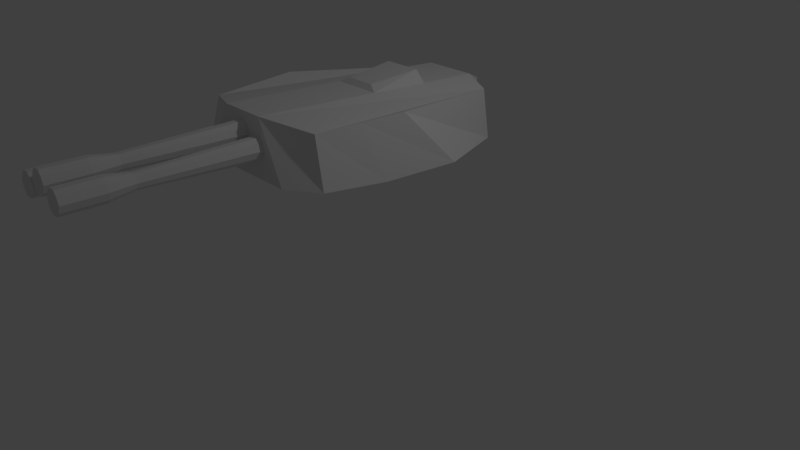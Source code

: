 # Source: Plasma-triple.blend  (saved by Blender 2.79.0; exported with 4.5.12 LTS)
import bpy
from mathutils import Matrix  # noqa: F401  (used for matrix-valued properties, if any)

bpy.ops.wm.read_factory_settings(use_empty=True)
scene = bpy.context.scene
scene.name = 'Scene'

# ---- collections
col_collection_1 = bpy.data.collections.new('Collection 1'); scene.collection.children.link(col_collection_1)

# ---- materials (node trees are filled in below, after node groups)
mat_material_001 = bpy.data.materials.new('Material.001')
mat_material_001.alpha_threshold = 0.0
mat_material_001.use_transparent_shadow = False
mat_material_001.roughness = 0.5

# ---- material node trees

# ---- world
world_world = bpy.data.worlds.new('World'); scene.world = world_world
world_world.color = (0.05088, 0.05088, 0.05088)
world_world.use_sun_shadow = False
world_world.sun_shadow_jitter_overblur = 0.0
world_world.cycles.sampling_method = 'MANUAL'

# ---- cameras
cam_camera = bpy.data.cameras.new('Camera')
cam_camera.clip_end = 100.0
cam_camera.lens = 35.0
cam_camera.sensor_width = 32.0
cam_camera.sensor_height = 18.0
cam_camera.ortho_scale = 7.314
cam_camera.dof.focus_distance = 0.0
cam_camera.dof.aperture_fstop = 128.0

# ---- lights
light_lamp = bpy.data.lights.new('Lamp', 'POINT')
light_lamp.transmission_factor = 0.0
light_lamp.cutoff_distance = 30.0
light_lamp.energy = 100.0
light_lamp.shadow_buffer_clip_start = 1.001
light_lamp.shadow_soft_size = 0.1
light_lamp.shadow_maximum_resolution = 0.006
light_lamp.use_absolute_resolution = True

# ---- meshes
me_plane = bpy.data.meshes.new('Plane')
me_plane.from_pydata([(0.2636, -1.134, 0.413), (0.6267, -1.165, -0.1254), (0.7953, -0.9336, 0.3292), (0.9278, -0.1133, 0.34), (0.6116, 1.128, 0.19), (0.3065, 1.196, 0.2691), (1.097, 0.3399, -0.2146), (0.94, -0.9611, -0.1392), (-0.3065, 1.196, 0.2691), (-0.6116, 1.128, 0.19), (-0.9278, -0.1133, 0.34), (-0.7953, -0.9336, 0.3292), (-0.6267, -1.165, -0.1254), (-0.2636, -1.134, 0.413), (0.7301, 1.101, -0.2784), (0.3623, 1.164, -0.2827), (-1.097, 0.3399, -0.2146), (-0.94, -0.9611, -0.1392), (-0.3623, 1.164, -0.2827), (-0.7301, 1.101, -0.2784), (0.94, -0.0723, -0.238), (-0.94, -0.0723, -0.238), (0.2203, 1.386, 0.1727), (-0.2203, 1.386, 0.1727), (0.2604, 1.358, -0.2958), (-0.2604, 1.358, -0.2958), (-0.3666, -2.767, 0.1976), (-0.1755, -2.765, 0.2607), (-0.3355, -2.77, 0.1308), (-0.3324, -2.765, 0.2607), (-0.2955, -2.771, 0.09335), (-0.2124, -2.771, 0.09335), (-0.1723, -2.77, 0.1308), (-0.1413, -2.767, 0.1976), (-0.2155, -2.764, 0.3019), (-0.2924, -2.764, 0.3019), (-0.3706, -1.065, 0.1358), (-0.1851, -1.063, 0.1989), (-0.3405, -1.067, 0.069), (-0.3375, -1.063, 0.1989), (-0.3017, -1.068, 0.03159), (-0.221, -1.068, 0.03159), (-0.1821, -1.067, 0.069), (-0.152, -1.065, 0.1358), (-0.224, -1.062, 0.2401), (-0.2986, -1.062, 0.2401), (0.2053, -1.062, 0.2401), (0.28, -1.062, 0.2401), (0.3519, -1.065, 0.1358), (0.3218, -1.067, 0.069), (0.283, -1.068, 0.03159), (0.2023, -1.068, 0.03159), (0.1665, -1.063, 0.1989), (0.1634, -1.067, 0.069), (0.3188, -1.063, 0.1989), (0.1333, -1.065, 0.1358), (0.2115, -2.764, 0.3019), (0.2885, -2.764, 0.3019), (0.3626, -2.767, 0.1976), (0.3316, -2.77, 0.1308), (0.2916, -2.771, 0.09335), (0.2084, -2.771, 0.09335), (0.1715, -2.765, 0.2607), (0.1684, -2.77, 0.1308), (0.3285, -2.765, 0.2607), (0.1374, -2.767, 0.1976), (0.1469, 1.386, 0.1727), (0.07345, 1.253, 0.2276), (-0.07345, 1.253, 0.2276), (-0.1469, 1.386, 0.1727), (0.1736, 1.358, -0.2958), (0.08681, 1.223, -0.2867), (-0.08681, 1.223, -0.2867), (-0.1736, 1.358, -0.2958), (0.3604, -2.415, 0.1848), (0.1365, -2.415, 0.1848), (0.2102, -2.412, 0.2891), (0.2072, -2.418, 0.08057), (0.2898, -2.418, 0.08057), (0.3296, -2.417, 0.118), (0.1705, -2.413, 0.2479), (0.3265, -2.413, 0.2479), (0.2867, -2.412, 0.2891), (0.1674, -2.417, 0.118), (0.2747, -2.195, 0.1069), (0.3012, -2.194, 0.1319), (0.1954, -2.191, 0.2186), (0.2991, -2.191, 0.2186), (0.2727, -2.19, 0.2461), (0.1934, -2.194, 0.1319), (0.3217, -2.192, 0.1765), (0.1729, -2.192, 0.1765), (0.2219, -2.19, 0.2461), (0.2198, -2.195, 0.1069), (-0.04358, -1.062, 0.3269), (0.03108, -1.062, 0.3269), (0.103, -1.065, 0.2227), (0.07293, -1.067, 0.1558), (0.0341, -1.068, 0.1184), (-0.04659, -1.068, 0.1184), (-0.08241, -1.063, 0.2857), (-0.08543, -1.067, 0.1558), (0.06992, -1.063, 0.2857), (-0.1155, -1.065, 0.2227), (-0.03734, -2.764, 0.3887), (0.03959, -2.764, 0.3887), (0.1137, -2.767, 0.2844), (0.08271, -2.77, 0.2176), (0.0427, -2.771, 0.1802), (-0.04045, -2.771, 0.1802), (-0.07735, -2.765, 0.3475), (-0.08047, -2.77, 0.2176), (0.0796, -2.765, 0.3475), (-0.1115, -2.767, 0.2844), (0.1115, -2.415, 0.2716), (-0.1123, -2.415, 0.2716), (-0.03863, -2.412, 0.3759), (-0.04172, -2.418, 0.1674), (0.04092, -2.418, 0.1674), (0.08069, -2.417, 0.2048), (-0.0784, -2.413, 0.3347), (0.0776, -2.413, 0.3347), (0.03782, -2.412, 0.3759), (-0.08149, -2.417, 0.2048), (0.02585, -2.195, 0.1937), (0.05228, -2.194, 0.2187), (-0.05345, -2.191, 0.3054), (0.05023, -2.191, 0.3054), (0.02379, -2.19, 0.3329), (-0.05551, -2.194, 0.2187), (0.07278, -2.192, 0.2633), (-0.076, -2.192, 0.2633), (-0.02702, -2.19, 0.3329), (-0.02907, -2.195, 0.1937), (-0.1435, -2.415, 0.1848), (-0.3674, -2.415, 0.1848), (-0.2937, -2.412, 0.2891), (-0.2968, -2.418, 0.08057), (-0.2141, -2.418, 0.08057), (-0.1744, -2.417, 0.118), (-0.3335, -2.413, 0.2479), (-0.1775, -2.413, 0.2479), (-0.2172, -2.412, 0.2891), (-0.3366, -2.417, 0.118), (-0.2292, -2.195, 0.1069), (-0.2028, -2.194, 0.1319), (-0.3085, -2.191, 0.2186), (-0.2048, -2.191, 0.2186), (-0.2313, -2.19, 0.2461), (-0.3106, -2.194, 0.1319), (-0.1823, -2.192, 0.1765), (-0.3311, -2.192, 0.1765), (-0.2821, -2.19, 0.2461), (-0.2841, -2.195, 0.1069), (-0.2851, 0.03147, 0.3411), (0.2851, 0.03147, 0.3411), (0.2958, 0.614, 0.3051), (0.8615, -0.5234, 0.3346), (1.018, -0.37, -0.2025), (-0.2958, 0.614, 0.3051), (-0.8615, -0.5234, 0.3346), (-1.018, -0.37, -0.2025), (0.1709, 0.07868, 0.3878), (-0.1709, 0.07868, 0.3878), (0.2223, 0.5769, 0.4306), (-0.2223, 0.5769, 0.4306)], [], [(163, 162, 164, 165), (10, 160, 11, 9), (154, 159, 8, 9, 11, 13), (7, 20, 6, 158), (14, 6, 20), (17, 21, 19, 18, 12), (1, 15, 14, 20, 7), (19, 21, 16), (12, 18, 25, 73, 72, 71, 70, 24, 15, 1), (156, 5, 22, 66, 67, 68, 69, 23, 8, 159), (157, 158, 6, 3), (17, 161, 16, 21), (160, 161, 17, 11), (23, 25, 18, 8), (11, 17, 12, 13), (3, 6, 14, 4), (8, 18, 19, 9), (4, 14, 15, 5), (9, 19, 16, 10), (0, 1, 7, 2), (5, 15, 24, 22), (135, 26, 29, 140), (140, 29, 35, 136), (30, 31, 32, 33, 27, 34, 35, 29, 26, 28), (139, 32, 31, 138), (134, 33, 32, 139), (141, 27, 33, 134), (136, 35, 34, 142), (143, 28, 26, 135), (138, 31, 30, 137), (142, 34, 27, 141), (137, 30, 28, 143), (0, 13, 12, 1), (77, 61, 63, 83), (61, 60, 59, 58, 64, 57, 56, 62, 65, 63), (76, 56, 57, 82), (82, 57, 64, 81), (75, 65, 62, 80), (74, 58, 59, 79), (79, 59, 60, 78), (81, 64, 58, 74), (83, 63, 65, 75), (80, 62, 56, 76), (78, 60, 61, 77), (69, 73, 25, 23), (22, 24, 70, 66), (66, 70, 71, 67), (68, 72, 73, 69), (71, 72, 68, 67), (84, 78, 77, 93), (86, 80, 76, 92), (89, 83, 75, 91), (87, 81, 74, 90), (85, 79, 78, 84), (90, 74, 79, 85), (91, 75, 80, 86), (88, 82, 81, 87), (92, 76, 82, 88), (93, 77, 83, 89), (51, 93, 89, 53), (46, 92, 88, 47), (47, 88, 87, 54), (55, 91, 86, 52), (48, 90, 85, 49), (49, 85, 84, 50), (54, 87, 90, 48), (53, 89, 91, 55), (52, 86, 92, 46), (50, 84, 93, 51), (117, 109, 111, 123), (109, 108, 107, 106, 112, 105, 104, 110, 113, 111), (116, 104, 105, 122), (122, 105, 112, 121), (115, 113, 110, 120), (114, 106, 107, 119), (119, 107, 108, 118), (121, 112, 106, 114), (123, 111, 113, 115), (120, 110, 104, 116), (118, 108, 109, 117), (124, 118, 117, 133), (126, 120, 116, 132), (129, 123, 115, 131), (127, 121, 114, 130), (125, 119, 118, 124), (130, 114, 119, 125), (131, 115, 120, 126), (128, 122, 121, 127), (132, 116, 122, 128), (133, 117, 123, 129), (99, 133, 129, 101), (94, 132, 128, 95), (95, 128, 127, 102), (103, 131, 126, 100), (96, 130, 125, 97), (97, 125, 124, 98), (102, 127, 130, 96), (101, 129, 131, 103), (100, 126, 132, 94), (98, 124, 133, 99), (144, 138, 137, 153), (146, 140, 136, 152), (149, 143, 135, 151), (147, 141, 134, 150), (145, 139, 138, 144), (150, 134, 139, 145), (151, 135, 140, 146), (148, 142, 141, 147), (152, 136, 142, 148), (153, 137, 143, 149), (40, 153, 149, 38), (45, 152, 148, 44), (44, 148, 147, 37), (36, 151, 146, 39), (43, 150, 145, 42), (42, 145, 144, 41), (37, 147, 150, 43), (38, 149, 151, 36), (39, 146, 152, 45), (2, 4, 5, 156, 155, 0), (2, 7, 158, 157), (155, 156, 164, 162), (10, 16, 161, 160), (159, 154, 163, 165), (154, 155, 162, 163), (13, 0, 155, 154), (2, 157, 3, 4), (156, 159, 165, 164), (41, 144, 153, 40)])
_uv = me_plane.uv_layers.new(name='UVMap')
_uv.uv.foreach_set('vector', [0.7034, 0.7202, 0.61, 0.7202, 0.6135, 0.6361, 0.6993, 0.6404, 0.9173, 0.7595, 0.8994, 0.8389, 0.8775, 0.918, 0.8256, 0.5182, 0.7345, 0.7318, 0.7376, 0.6172, 0.7439, 0.5068, 0.8256, 0.5182, 0.8775, 0.918, 0.728, 0.957, 0.9248, 0.3887, 0.9253, 0.2516, 0.9535, 0.1866, 0.9398, 0.2969, 0.8924, 0.07153, 0.9535, 0.1866, 0.9253, 0.2516, 0.6363, 0.3887, 0.6357, 0.2516, 0.6686, 0.07153, 0.7249, 0.062, 0.6844, 0.4201, 0.8767, 0.4201, 0.8361, 0.062, 0.8924, 0.07153, 0.9253, 0.2516, 0.9248, 0.3887, 0.6686, 0.07153, 0.6357, 0.2516, 0.6075, 0.1866, 0.6844, 0.4201, 0.7249, 0.062, 0.7406, 0.03213, 0.7739, 0.03155, 0.7824, 0.01867, 0.7991, 0.01896, 0.8072, 0.03213, 0.8205, 0.03213, 0.8361, 0.062, 0.8767, 0.4201, 0.577, 0.6176, 0.5751, 0.506, 0.5992, 0.4658, 0.6326, 0.4654, 0.6458, 0.4486, 0.6883, 0.449, 0.7003, 0.4663, 0.7206, 0.4664, 0.7439, 0.5068, 0.7376, 0.6172, 0.1216, 0.2911, 0.04513, 0.2874, 0.02671, 0.1874, 0.1136, 0.2489, 0.6363, 0.3887, 0.6213, 0.2969, 0.6075, 0.1866, 0.6357, 0.2516, 0.2942, 0.2873, 0.3744, 0.281, 0.3354, 0.3595, 0.2823, 0.33, 0.2222, 0.08898, 0.2424, 0.04125, 0.2689, 0.05202, 0.2349, 0.1086, 0.2823, 0.33, 0.3354, 0.3595, 0.2901, 0.3968, 0.2317, 0.3441, 0.1136, 0.2489, 0.02671, 0.1874, 0.08862, 0.09261, 0.1365, 0.1212, 0.2349, 0.1086, 0.2689, 0.05202, 0.3133, 0.08205, 0.2681, 0.1145, 0.1365, 0.1212, 0.08862, 0.09261, 0.13, 0.05689, 0.1691, 0.1131, 0.2681, 0.1145, 0.3133, 0.08205, 0.3864, 0.1744, 0.3014, 0.2443, 0.1827, 0.3397, 0.1301, 0.3947, 0.08405, 0.3595, 0.1332, 0.328, 0.1691, 0.1131, 0.13, 0.05689, 0.159, 0.04255, 0.1796, 0.0917, 0.1776, 0.803, 0.1776, 0.6361, 0.2029, 0.6361, 0.2029, 0.803, 0.2029, 0.803, 0.2029, 0.6361, 0.2325, 0.6361, 0.2325, 0.803, 0.212, 0.4649, 0.2665, 0.4649, 0.2928, 0.4895, 0.3132, 0.5334, 0.2908, 0.5748, 0.2645, 0.6019, 0.214, 0.6019, 0.1877, 0.5748, 0.1653, 0.5334, 0.1857, 0.4895, 0.0336, 0.803, 0.0336, 0.6361, 0.06326, 0.6361, 0.06326, 0.803, 0.0106, 0.803, 0.0106, 0.6361, 0.0336, 0.6361, 0.0336, 0.803, 0.3192, 0.803, 0.3192, 0.6361, 0.3445, 0.6361, 0.3445, 0.803, 0.2325, 0.803, 0.2325, 0.6361, 0.2895, 0.6361, 0.2895, 0.803, 0.1546, 0.803, 0.1546, 0.6361, 0.1776, 0.6361, 0.1776, 0.803, 0.06326, 0.803, 0.06326, 0.6361, 0.1249, 0.6361, 0.1249, 0.803, 0.2895, 0.803, 0.2895, 0.6361, 0.3192, 0.6361, 0.3192, 0.803, 0.1249, 0.803, 0.1249, 0.6361, 0.1546, 0.6361, 0.1546, 0.803, 0.1827, 0.3397, 0.2317, 0.3441, 0.2901, 0.3968, 0.1301, 0.3947, 0.1249, 0.803, 0.1249, 0.6361, 0.1546, 0.6361, 0.1546, 0.803, 0.21, 0.4649, 0.2646, 0.4649, 0.2908, 0.4895, 0.3112, 0.5334, 0.2888, 0.5748, 0.2625, 0.6019, 0.212, 0.6019, 0.1858, 0.5748, 0.1634, 0.5334, 0.1837, 0.4895, 0.2325, 0.803, 0.2325, 0.6361, 0.2895, 0.6361, 0.2895, 0.803, 0.2895, 0.803, 0.2895, 0.6361, 0.3192, 0.6361, 0.3192, 0.803, 0.1776, 0.803, 0.1776, 0.6361, 0.2029, 0.6361, 0.2029, 0.803, 0.0106, 0.803, 0.0106, 0.6361, 0.0336, 0.6361, 0.0336, 0.803, 0.0336, 0.803, 0.0336, 0.6361, 0.06326, 0.6361, 0.06326, 0.803, 0.3192, 0.803, 0.3192, 0.6361, 0.3445, 0.6361, 0.3445, 0.803, 0.1546, 0.803, 0.1546, 0.6361, 0.1776, 0.6361, 0.1776, 0.803, 0.2029, 0.803, 0.2029, 0.6361, 0.2325, 0.6361, 0.2325, 0.803, 0.06326, 0.803, 0.06326, 0.6361, 0.1249, 0.6361, 0.1249, 0.803, 0.2167, 0.08457, 0.2327, 0.03829, 0.2424, 0.04125, 0.2222, 0.08898, 0.1796, 0.0917, 0.159, 0.04255, 0.1704, 0.03906, 0.1892, 0.09087, 0.1892, 0.09087, 0.1704, 0.03906, 0.1882, 0.03443, 0.2003, 0.08197, 0.2076, 0.07915, 0.2125, 0.03292, 0.2327, 0.03829, 0.2167, 0.08457, 0.1882, 0.03443, 0.2125, 0.03292, 0.2076, 0.07915, 0.2003, 0.08197, 0.06326, 0.8865, 0.06326, 0.803, 0.1249, 0.803, 0.1249, 0.8865, 0.2029, 0.8865, 0.2029, 0.803, 0.2325, 0.803, 0.2325, 0.8865, 0.1546, 0.8865, 0.1546, 0.803, 0.1776, 0.803, 0.1776, 0.8865, 0.3192, 0.8865, 0.3192, 0.803, 0.3445, 0.803, 0.3445, 0.8865, 0.0336, 0.8865, 0.0336, 0.803, 0.06326, 0.803, 0.06326, 0.8865, 0.0106, 0.8865, 0.0106, 0.803, 0.0336, 0.803, 0.0336, 0.8865, 0.1776, 0.8865, 0.1776, 0.803, 0.2029, 0.803, 0.2029, 0.8865, 0.2895, 0.8865, 0.2895, 0.803, 0.3192, 0.803, 0.3192, 0.8865, 0.2325, 0.8865, 0.2325, 0.803, 0.2895, 0.803, 0.2895, 0.8865, 0.1249, 0.8865, 0.1249, 0.803, 0.1546, 0.803, 0.1546, 0.8865, 0.1249, 0.97, 0.1249, 0.8865, 0.1546, 0.8865, 0.1546, 0.97, 0.2325, 0.97, 0.2325, 0.8865, 0.2895, 0.8865, 0.2895, 0.97, 0.2895, 0.97, 0.2895, 0.8865, 0.3192, 0.8865, 0.3192, 0.97, 0.1776, 0.97, 0.1776, 0.8865, 0.2029, 0.8865, 0.2029, 0.97, 0.0106, 0.97, 0.0106, 0.8865, 0.0336, 0.8865, 0.0336, 0.97, 0.0336, 0.97, 0.0336, 0.8865, 0.06326, 0.8865, 0.06326, 0.97, 0.3192, 0.97, 0.3192, 0.8865, 0.3445, 0.8865, 0.3445, 0.97, 0.1546, 0.97, 0.1546, 0.8865, 0.1776, 0.8865, 0.1776, 0.97, 0.2029, 0.97, 0.2029, 0.8865, 0.2325, 0.8865, 0.2325, 0.97, 0.06326, 0.97, 0.06326, 0.8865, 0.1249, 0.8865, 0.1249, 0.97, 0.1249, 0.803, 0.1249, 0.6361, 0.1546, 0.6361, 0.1546, 0.803, 0.21, 0.4649, 0.2646, 0.4649, 0.2908, 0.4895, 0.3112, 0.5334, 0.2888, 0.5748, 0.2625, 0.6019, 0.212, 0.6019, 0.1858, 0.5748, 0.1634, 0.5334, 0.1837, 0.4895, 0.2325, 0.803, 0.2325, 0.6361, 0.2895, 0.6361, 0.2895, 0.803, 0.2895, 0.803, 0.2895, 0.6361, 0.3192, 0.6361, 0.3192, 0.803, 0.1776, 0.803, 0.1776, 0.6361, 0.2029, 0.6361, 0.2029, 0.803, 0.0106, 0.803, 0.0106, 0.6361, 0.0336, 0.6361, 0.0336, 0.803, 0.0336, 0.803, 0.0336, 0.6361, 0.06326, 0.6361, 0.06326, 0.803, 0.3192, 0.803, 0.3192, 0.6361, 0.3445, 0.6361, 0.3445, 0.803, 0.1546, 0.803, 0.1546, 0.6361, 0.1776, 0.6361, 0.1776, 0.803, 0.2029, 0.803, 0.2029, 0.6361, 0.2325, 0.6361, 0.2325, 0.803, 0.06326, 0.803, 0.06326, 0.6361, 0.1249, 0.6361, 0.1249, 0.803, 0.06326, 0.8865, 0.06326, 0.803, 0.1249, 0.803, 0.1249, 0.8865, 0.2029, 0.8865, 0.2029, 0.803, 0.2325, 0.803, 0.2325, 0.8865, 0.1546, 0.8865, 0.1546, 0.803, 0.1776, 0.803, 0.1776, 0.8865, 0.3192, 0.8865, 0.3192, 0.803, 0.3445, 0.803, 0.3445, 0.8865, 0.0336, 0.8865, 0.0336, 0.803, 0.06326, 0.803, 0.06326, 0.8865, 0.0106, 0.8865, 0.0106, 0.803, 0.0336, 0.803, 0.0336, 0.8865, 0.1776, 0.8865, 0.1776, 0.803, 0.2029, 0.803, 0.2029, 0.8865, 0.2895, 0.8865, 0.2895, 0.803, 0.3192, 0.803, 0.3192, 0.8865, 0.2325, 0.8865, 0.2325, 0.803, 0.2895, 0.803, 0.2895, 0.8865, 0.1249, 0.8865, 0.1249, 0.803, 0.1546, 0.803, 0.1546, 0.8865, 0.1249, 0.97, 0.1249, 0.8865, 0.1546, 0.8865, 0.1546, 0.97, 0.2325, 0.97, 0.2325, 0.8865, 0.2895, 0.8865, 0.2895, 0.97, 0.2895, 0.97, 0.2895, 0.8865, 0.3192, 0.8865, 0.3192, 0.97, 0.1776, 0.97, 0.1776, 0.8865, 0.2029, 0.8865, 0.2029, 0.97, 0.0106, 0.97, 0.0106, 0.8865, 0.0336, 0.8865, 0.0336, 0.97, 0.0336, 0.97, 0.0336, 0.8865, 0.06326, 0.8865, 0.06326, 0.97, 0.3192, 0.97, 0.3192, 0.8865, 0.3445, 0.8865, 0.3445, 0.97, 0.1546, 0.97, 0.1546, 0.8865, 0.1776, 0.8865, 0.1776, 0.97, 0.2029, 0.97, 0.2029, 0.8865, 0.2325, 0.8865, 0.2325, 0.97, 0.06326, 0.97, 0.06326, 0.8865, 0.1249, 0.8865, 0.1249, 0.97, 0.06326, 0.8865, 0.06326, 0.803, 0.1249, 0.803, 0.1249, 0.8865, 0.2029, 0.8865, 0.2029, 0.803, 0.2325, 0.803, 0.2325, 0.8865, 0.1546, 0.8865, 0.1546, 0.803, 0.1776, 0.803, 0.1776, 0.8865, 0.3192, 0.8865, 0.3192, 0.803, 0.3445, 0.803, 0.3445, 0.8865, 0.0336, 0.8865, 0.0336, 0.803, 0.06326, 0.803, 0.06326, 0.8865, 0.0106, 0.8865, 0.0106, 0.803, 0.0336, 0.803, 0.0336, 0.8865, 0.1776, 0.8865, 0.1776, 0.803, 0.2029, 0.803, 0.2029, 0.8865, 0.2895, 0.8865, 0.2895, 0.803, 0.3192, 0.803, 0.3192, 0.8865, 0.2325, 0.8865, 0.2325, 0.803, 0.2895, 0.803, 0.2895, 0.8865, 0.1249, 0.8865, 0.1249, 0.803, 0.1546, 0.803, 0.1546, 0.8865, 0.1249, 0.97, 0.1249, 0.8865, 0.1546, 0.8865, 0.1546, 0.97, 0.2325, 0.97, 0.2325, 0.8865, 0.2895, 0.8865, 0.2895, 0.97, 0.2895, 0.97, 0.2895, 0.8865, 0.3192, 0.8865, 0.3192, 0.97, 0.1776, 0.97, 0.1776, 0.8865, 0.2029, 0.8865, 0.2029, 0.97, 0.0106, 0.97, 0.0106, 0.8865, 0.0336, 0.8865, 0.0336, 0.97, 0.0336, 0.97, 0.0336, 0.8865, 0.06326, 0.8865, 0.06326, 0.97, 0.3192, 0.97, 0.3192, 0.8865, 0.3445, 0.8865, 0.3445, 0.97, 0.1546, 0.97, 0.1546, 0.8865, 0.1776, 0.8865, 0.1776, 0.97, 0.2029, 0.97, 0.2029, 0.8865, 0.2325, 0.8865, 0.2325, 0.97, 0.4329, 0.9172, 0.4905, 0.5167, 0.5751, 0.506, 0.577, 0.6176, 0.5784, 0.7324, 0.5818, 0.957, 0.1332, 0.328, 0.08405, 0.3595, 0.04513, 0.2874, 0.1216, 0.2911, 0.5784, 0.7324, 0.577, 0.6176, 0.6135, 0.6361, 0.61, 0.7202, 0.3014, 0.2443, 0.3864, 0.1744, 0.3744, 0.281, 0.2942, 0.2873, 0.7376, 0.6172, 0.7345, 0.7318, 0.7034, 0.7202, 0.6993, 0.6404, 0.7345, 0.7318, 0.5784, 0.7324, 0.61, 0.7202, 0.7034, 0.7202, 0.728, 0.957, 0.5818, 0.957, 0.5784, 0.7324, 0.7345, 0.7318, 0.4329, 0.9172, 0.412, 0.8378, 0.3952, 0.758, 0.4905, 0.5167, 0.577, 0.6176, 0.7376, 0.6172, 0.6993, 0.6404, 0.6135, 0.6361, 0.06326, 0.97, 0.06326, 0.8865, 0.1249, 0.8865, 0.1249, 0.97])
me_plane.materials.append(mat_material_001)
me_plane.use_remesh_preserve_volume = False
me_plane.use_remesh_preserve_attributes = False
me_plane.use_mirror_vertex_groups = False
me_plane.update()
arm_armature = bpy.data.armatures.new('Armature')  # bones are not reproduced

# ---- objects
ob_armature = bpy.data.objects.new('Armature', arm_armature)
ob_plane = bpy.data.objects.new('Plane', me_plane)
ob_lamp = bpy.data.objects.new('Lamp', light_lamp)
ob_camera = bpy.data.objects.new('Camera', cam_camera)

# ---- transforms, parenting, visibility, modifiers, constraints
ob_armature.location = (0.0, 0.1253, 1.089)
ob_armature.show_in_front = True
ob_armature.lineart.crease_threshold = 0.0
ob_plane.parent = ob_armature
ob_plane.matrix_parent_inverse = Matrix(((1.0, 0.0, 0.0, -0.0), (0.0, 1.0, 0.0, -0.1253), (0.0, 0.0, 1.0, -1.089), (0.0, 0.0, 0.0, 1.0)))
ob_plane.location = (0.0, -0.1966, 1.828)
ob_plane.scale = (1.097, 1.349, 1.259)
ob_plane.lineart.crease_threshold = 0.0
_vg = ob_plane.vertex_groups.new(name='Bone')
_vg.add([26, 27, 28, 29, 30, 31, 32, 33, 34, 35, 36, 37, 38, 39, 40, 41, 42, 43, 44, 45, 46, 47, 48, 49, 50, 51, 52, 53, 54, 55, 56, 57, 58, 59, 60, 61, 62, 63, 64, 65, 74, 75, 76, 77, 78, 79, 80, 81, 82, 83, 84, 85, 86, 87, 88, 89, 90, 91, 92, 93, 94, 95, 96, 97, 98, 99, 100, 101, 102, 103, 104, 105, 106, 107, 108, 109, 110, 111, 112, 113, 114, 115, 116, 117, 118, 119, 120, 121, 122, 123, 124, 125, 126, 127, 128, 129, 130, 131, 132, 133, 134, 135, 136, 137, 138, 139, 140, 141, 142, 143, 144, 145, 146, 147, 148, 149, 150, 151, 152, 153], 1.0, 'REPLACE')
_m = ob_plane.modifiers.new('Armature', 'ARMATURE')
_m.object = ob_armature
ob_lamp.location = (4.076, 1.005, 5.904)
ob_lamp.rotation_euler = (0.6503, 0.05522, 1.866)
ob_lamp.lock_rotations_4d = False
ob_lamp.empty_display_type = 'ARROWS'
ob_lamp.color = (0.0, 0.0, 0.0, 0.0)
ob_lamp.lineart.crease_threshold = 0.0
ob_camera.location = (7.481, -6.508, 5.344)
ob_camera.rotation_euler = (1.109, 0.0, 0.8149)
ob_camera.lock_rotations_4d = False
ob_camera.empty_display_type = 'ARROWS'
ob_camera.color = (0.0, 0.0, 0.0, 0.0)
ob_camera.display_type = 'WIRE'
ob_camera.lineart.crease_threshold = 0.0

# ---- collection membership
col_collection_1.objects.link(ob_armature)
col_collection_1.objects.link(ob_plane)
col_collection_1.objects.link(ob_lamp)
col_collection_1.objects.link(ob_camera)

# ---- scene / render settings (as saved in the file)
scene.camera = ob_camera
scene.frame_start = 0; scene.frame_end = 2; scene.frame_set(0)
scene.render.engine = 'BLENDER_EEVEE_NEXT'
scene.render.resolution_percentage = 50
scene.render.dither_intensity = 0.0
scene.cycles.use_denoising = False
scene.cycles.samples = 128
scene.cycles.sampling_pattern = 'TABULATED_SOBOL'
scene.cycles.use_adaptive_sampling = False
scene.cycles.use_light_tree = False
scene.cycles.blur_glossy = 0.0
scene.cycles.sample_clamp_indirect = 0.0
scene.view_settings.view_transform = 'Standard'
bpy.context.view_layer.update()
